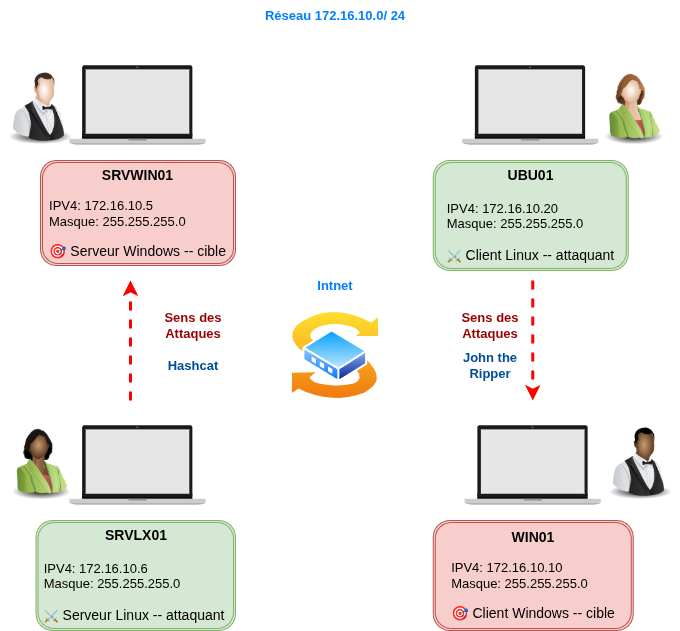

The diagram above was exported from draw.io. Its source (the exported page's mxGraphModel, read from the mxfile embedded in the PNG):
<mxGraphModel dx="2053" dy="1153" grid="1" gridSize="10" guides="1" tooltips="1" connect="1" arrows="1" fold="1" page="1" pageScale="1" pageWidth="827" pageHeight="1169" math="0" shadow="0">
  <root>
    <mxCell id="0" />
    <mxCell id="1" parent="0" />
    <mxCell id="QQOhwMnaldIYczXLi02y-7" parent="1" style="shape=image;html=1;verticalAlign=top;verticalLabelPosition=bottom;labelBackgroundColor=#ffffff;imageAspect=0;aspect=fixed;image=https://icons.diagrams.net/icon-cache1/Devices-2792/Macbook-587.svg" value="" vertex="1">
      <mxGeometry height="170" width="170" x="32.5" y="120" as="geometry" />
    </mxCell>
    <mxCell id="QQOhwMnaldIYczXLi02y-8" parent="1" style="shape=image;html=1;verticalAlign=top;verticalLabelPosition=bottom;labelBackgroundColor=#ffffff;imageAspect=0;aspect=fixed;image=https://icons.diagrams.net/icon-cache1/Devices-2792/Macbook-587.svg" value="" vertex="1">
      <mxGeometry height="170" width="170" x="425.25" y="120" as="geometry" />
    </mxCell>
    <mxCell id="QQOhwMnaldIYczXLi02y-10" parent="1" style="shape=image;html=1;verticalAlign=top;verticalLabelPosition=bottom;labelBackgroundColor=#ffffff;imageAspect=0;aspect=fixed;image=https://icons.diagrams.net/icon-cache1/Devices-2792/Macbook-587.svg" value="" vertex="1">
      <mxGeometry height="170" width="170" x="32.5" y="480" as="geometry" />
    </mxCell>
    <mxCell id="QQOhwMnaldIYczXLi02y-11" parent="1" style="shape=image;html=1;verticalAlign=top;verticalLabelPosition=bottom;labelBackgroundColor=#ffffff;imageAspect=0;aspect=fixed;image=https://icons.diagrams.net/icon-cache1/Devices-2792/Macbook-587.svg" value="" vertex="1">
      <mxGeometry height="170" width="170" x="427.75" y="480" as="geometry" />
    </mxCell>
    <mxCell id="QQOhwMnaldIYczXLi02y-18" parent="1" style="shape=ext;double=1;rounded=1;whiteSpace=wrap;html=1;labelBackgroundColor=none;fillColor=#f8cecc;strokeColor=#b85450;" value="&lt;b&gt;&lt;font style=&quot;font-size: 14px;&quot;&gt;SRVWIN01&lt;/font&gt;&lt;/b&gt;&lt;div&gt;&lt;br&gt;&lt;div style=&quot;text-align: left;&quot;&gt;&lt;/div&gt;&lt;div style=&quot;text-align: left;&quot;&gt;&lt;/div&gt;&lt;div style=&quot;text-align: left;&quot;&gt;&lt;/div&gt;&lt;div style=&quot;text-align: left;&quot;&gt;&lt;font style=&quot;font-size: 13px;&quot;&gt;IPV4: 172.16.10.5&lt;/font&gt;&lt;/div&gt;&lt;div style=&quot;text-align: left;&quot;&gt;&lt;font style=&quot;font-size: 13px;&quot;&gt;Masque: 255.255.255.0&lt;/font&gt;&lt;/div&gt;&lt;div style=&quot;text-align: left;&quot;&gt;&lt;br&gt;&lt;/div&gt;&lt;div style=&quot;text-align: left;&quot;&gt;&lt;font style=&quot;font-size: 14px;&quot;&gt;🎯 Serveur Windows -- cible&lt;/font&gt;&lt;/div&gt;&lt;/div&gt;" vertex="1">
      <mxGeometry height="105" width="195" x="20" y="260" as="geometry" />
    </mxCell>
    <mxCell id="QQOhwMnaldIYczXLi02y-20" parent="1" style="shape=ext;double=1;rounded=1;whiteSpace=wrap;html=1;labelBackgroundColor=none;fillColor=#d5e8d4;strokeColor=#82b366;" value="&lt;div&gt;&lt;span style=&quot;font-size: 14px;&quot;&gt;&lt;b&gt;UBU01&lt;/b&gt;&lt;/span&gt;&lt;/div&gt;&lt;div&gt;&lt;span style=&quot;font-size: 14px;&quot;&gt;&lt;b&gt;&lt;br&gt;&lt;/b&gt;&lt;/span&gt;&lt;div style=&quot;text-align: left;&quot;&gt;&lt;/div&gt;&lt;div style=&quot;text-align: left;&quot;&gt;&lt;/div&gt;&lt;div style=&quot;text-align: left;&quot;&gt;&lt;/div&gt;&lt;div style=&quot;text-align: left;&quot;&gt;&lt;font style=&quot;font-size: 13px;&quot;&gt;IPV4: 172.16.10.20&lt;/font&gt;&lt;/div&gt;&lt;div style=&quot;text-align: left;&quot;&gt;&lt;font style=&quot;font-size: 13px;&quot;&gt;Masque: 255.255.255.0&lt;/font&gt;&lt;/div&gt;&lt;div style=&quot;text-align: left;&quot;&gt;&lt;font style=&quot;font-size: 13px;&quot;&gt;&lt;br&gt;&lt;/font&gt;&lt;/div&gt;&lt;div style=&quot;&quot;&gt;&lt;span style=&quot;background-color: transparent; color: light-dark(rgb(0, 0, 0), rgb(255, 255, 255)); text-wrap-mode: nowrap; font-family: &amp;quot;Anthropic Sans&amp;quot;, -apple-system, BlinkMacSystemFont, &amp;quot;Segoe UI&amp;quot;, sans-serif;&quot;&gt;⚔&lt;span style=&quot;font-size: 14px;&quot;&gt;&amp;nbsp;Client Linux -- attaquant&lt;/span&gt;&lt;/span&gt;&lt;/div&gt;&lt;/div&gt;" vertex="1">
      <mxGeometry height="110" width="195" x="412.75" y="260" as="geometry" />
    </mxCell>
    <mxCell id="QQOhwMnaldIYczXLi02y-21" parent="1" style="shape=ext;double=1;rounded=1;whiteSpace=wrap;html=1;labelBackgroundColor=none;fillColor=#f8cecc;strokeColor=#b85450;" value="&lt;b&gt;&lt;font style=&quot;font-size: 14px;&quot;&gt;WIN01&lt;/font&gt;&lt;/b&gt;&lt;div&gt;&lt;br&gt;&lt;div style=&quot;text-align: left;&quot;&gt;&lt;/div&gt;&lt;div style=&quot;text-align: left;&quot;&gt;&lt;/div&gt;&lt;div style=&quot;text-align: left;&quot;&gt;&lt;/div&gt;&lt;div style=&quot;text-align: left;&quot;&gt;&lt;font style=&quot;font-size: 13px;&quot;&gt;IPV4: 172.16.10.10&lt;/font&gt;&lt;/div&gt;&lt;div style=&quot;text-align: left;&quot;&gt;&lt;font style=&quot;font-size: 13px;&quot;&gt;Masque: 255.255.255.0&lt;/font&gt;&lt;/div&gt;&lt;div style=&quot;text-align: left;&quot;&gt;&lt;br&gt;&lt;/div&gt;&lt;div style=&quot;text-align: left;&quot;&gt;&lt;font style=&quot;font-size: 14px;&quot;&gt;🎯 Client Windows -- cible&lt;/font&gt;&lt;/div&gt;&lt;/div&gt;" vertex="1">
      <mxGeometry height="110" width="200" x="412.75" y="620" as="geometry" />
    </mxCell>
    <mxCell id="QQOhwMnaldIYczXLi02y-22" parent="1" style="shape=ext;double=1;rounded=1;whiteSpace=wrap;html=1;labelBackgroundColor=none;fillColor=#d5e8d4;strokeColor=#82b366;" value="&lt;div&gt;&lt;span style=&quot;font-size: 14px;&quot;&gt;&lt;b&gt;SRVLX01&lt;/b&gt;&lt;/span&gt;&lt;/div&gt;&lt;div&gt;&lt;span style=&quot;font-size: 14px;&quot;&gt;&lt;b&gt;&lt;br&gt;&lt;/b&gt;&lt;/span&gt;&lt;div style=&quot;text-align: left;&quot;&gt;&lt;/div&gt;&lt;div style=&quot;text-align: left;&quot;&gt;&lt;/div&gt;&lt;div style=&quot;text-align: left;&quot;&gt;&lt;/div&gt;&lt;div style=&quot;text-align: left;&quot;&gt;&lt;font style=&quot;font-size: 13px;&quot;&gt;IPV4: 172.16.10.6&lt;/font&gt;&lt;/div&gt;&lt;div style=&quot;text-align: left;&quot;&gt;&lt;font style=&quot;font-size: 13px;&quot;&gt;Masque: 255.255.255.0&lt;/font&gt;&lt;/div&gt;&lt;div style=&quot;text-align: left;&quot;&gt;&lt;font style=&quot;font-size: 13px;&quot;&gt;&lt;br&gt;&lt;/font&gt;&lt;/div&gt;&lt;div style=&quot;&quot;&gt;&lt;span style=&quot;background-color: transparent; color: light-dark(rgb(0, 0, 0), rgb(255, 255, 255)); text-wrap-mode: nowrap; font-family: &amp;quot;Anthropic Sans&amp;quot;, -apple-system, BlinkMacSystemFont, &amp;quot;Segoe UI&amp;quot;, sans-serif;&quot;&gt;⚔&lt;span style=&quot;font-size: 14px;&quot;&gt;&amp;nbsp;Serveur Linux -- attaquant&amp;nbsp;&lt;/span&gt;&lt;/span&gt;&lt;/div&gt;&lt;/div&gt;" vertex="1">
      <mxGeometry height="110" width="199.5" x="15.5" y="620" as="geometry" />
    </mxCell>
    <mxCell id="QQOhwMnaldIYczXLi02y-25" parent="1" style="image;html=1;image=img/lib/clip_art/people/Suit_Woman_Green_128x128.png" value="" vertex="1">
      <mxGeometry height="80" width="80" x="572.5" y="165" as="geometry" />
    </mxCell>
    <mxCell id="QQOhwMnaldIYczXLi02y-27" parent="1" style="image;html=1;image=img/lib/clip_art/people/Waiter_Black_128x128.png" value="" vertex="1">
      <mxGeometry height="80" width="80" x="580" y="520" as="geometry" />
    </mxCell>
    <mxCell id="QQOhwMnaldIYczXLi02y-28" parent="1" style="image;html=1;image=img/lib/clip_art/people/Suit_Woman_Green_Black_128x128.png" value="" vertex="1">
      <mxGeometry height="80" width="80" x="-20" y="520" as="geometry" />
    </mxCell>
    <mxCell id="QQOhwMnaldIYczXLi02y-30" parent="1" style="image;html=1;image=img/lib/clip_art/people/Waiter_128x128.png" value="" vertex="1">
      <mxGeometry height="80" width="80" x="-20" y="165" as="geometry" />
    </mxCell>
    <mxCell id="QQOhwMnaldIYczXLi02y-31" parent="1" style="image;aspect=fixed;perimeter=ellipsePerimeter;html=1;align=center;shadow=0;dashed=0;spacingTop=3;image=img/lib/active_directory/switch.svg;" value="" vertex="1">
      <mxGeometry height="90" width="90" x="270" y="410" as="geometry" />
    </mxCell>
    <mxCell id="QQOhwMnaldIYczXLi02y-51" edge="1" parent="1" style="edgeStyle=segmentEdgeStyle;endArrow=classic;html=1;curved=0;rounded=0;endSize=8;startSize=8;entryX=0.12;entryY=1.024;entryDx=0;entryDy=0;entryPerimeter=0;strokeWidth=2;strokeColor=#FFFFFF;" target="QQOhwMnaldIYczXLi02y-31" value="">
      <mxGeometry height="50" relative="1" width="50" as="geometry">
        <mxPoint x="220" y="640" as="sourcePoint" />
        <mxPoint x="280" y="510" as="targetPoint" />
      </mxGeometry>
    </mxCell>
    <mxCell id="QQOhwMnaldIYczXLi02y-52" edge="1" parent="1" style="edgeStyle=segmentEdgeStyle;endArrow=classic;html=1;curved=0;rounded=0;endSize=8;startSize=8;entryX=0.12;entryY=1.024;entryDx=0;entryDy=0;entryPerimeter=0;strokeWidth=2;strokeColor=#FFFFFF;" value="">
      <mxGeometry height="50" relative="1" width="50" as="geometry">
        <mxPoint x="400" y="272" as="sourcePoint" />
        <mxPoint x="341.75" y="410" as="targetPoint" />
      </mxGeometry>
    </mxCell>
    <mxCell id="QQOhwMnaldIYczXLi02y-53" edge="1" parent="1" style="edgeStyle=segmentEdgeStyle;endArrow=classic;html=1;curved=0;rounded=0;endSize=8;startSize=8;entryX=0.12;entryY=1.024;entryDx=0;entryDy=0;entryPerimeter=0;strokeWidth=2;strokeColor=#FFFFFF;" value="">
      <mxGeometry height="50" relative="1" width="50" as="geometry">
        <mxPoint x="220" y="273" as="sourcePoint" />
        <mxPoint x="290" y="410" as="targetPoint" />
      </mxGeometry>
    </mxCell>
    <mxCell id="QQOhwMnaldIYczXLi02y-54" edge="1" parent="1" style="edgeStyle=segmentEdgeStyle;endArrow=classic;html=1;curved=0;rounded=0;endSize=8;startSize=8;entryX=0.12;entryY=1.024;entryDx=0;entryDy=0;entryPerimeter=0;strokeWidth=2;strokeColor=#FFFFFF;" value="">
      <mxGeometry height="50" relative="1" width="50" as="geometry">
        <mxPoint x="410" y="641" as="sourcePoint" />
        <mxPoint x="340" y="500" as="targetPoint" />
      </mxGeometry>
    </mxCell>
    <mxCell id="QQOhwMnaldIYczXLi02y-57" parent="1" style="text;html=1;whiteSpace=wrap;strokeColor=none;fillColor=none;align=center;verticalAlign=middle;rounded=0;" value="&lt;font style=&quot;font-size: 13px; color: rgb(0, 127, 255);&quot;&gt;&lt;b&gt;Réseau 172.16.10.0/ 24&lt;/b&gt;&lt;/font&gt;" vertex="1">
      <mxGeometry height="30" width="200" x="215" y="100" as="geometry" />
    </mxCell>
    <mxCell id="QQOhwMnaldIYczXLi02y-64" edge="1" parent="1" style="endArrow=classic;html=1;rounded=0;entryX=0.41;entryY=1.048;entryDx=0;entryDy=0;entryPerimeter=0;exitX=0.397;exitY=0.059;exitDx=0;exitDy=0;exitPerimeter=0;strokeWidth=3;strokeColor=#FF0000;dashed=1;" value="">
      <mxGeometry height="50" relative="1" width="50" as="geometry">
        <mxPoint x="110.03999999999978" y="499.99999999999994" as="sourcePoint" />
        <mxPoint x="109.99999999999982" y="380.00999999999993" as="targetPoint" />
      </mxGeometry>
    </mxCell>
    <mxCell id="QQOhwMnaldIYczXLi02y-65" edge="1" parent="1" style="endArrow=classic;html=1;rounded=0;entryX=0.41;entryY=1.048;entryDx=0;entryDy=0;entryPerimeter=0;exitX=0.397;exitY=0.059;exitDx=0;exitDy=0;exitPerimeter=0;strokeWidth=3;strokeColor=#FF0000;dashed=1;" value="">
      <mxGeometry height="50" relative="1" width="50" as="geometry">
        <mxPoint x="512.25" y="380.01" as="sourcePoint" />
        <mxPoint x="512.29" y="500" as="targetPoint" />
      </mxGeometry>
    </mxCell>
    <mxCell id="QQOhwMnaldIYczXLi02y-73" parent="1" style="text;html=1;whiteSpace=wrap;strokeColor=none;fillColor=none;align=center;verticalAlign=middle;rounded=0;" value="&lt;b&gt;&lt;font style=&quot;font-size: 13px; color: rgb(153, 0, 0);&quot;&gt;Sens des Attaques&lt;/font&gt;&lt;/b&gt;" vertex="1">
      <mxGeometry height="30" width="60" x="142.5" y="410" as="geometry" />
    </mxCell>
    <mxCell id="QQOhwMnaldIYczXLi02y-74" parent="1" style="text;html=1;whiteSpace=wrap;strokeColor=none;fillColor=none;align=center;verticalAlign=middle;rounded=0;" value="&lt;b&gt;&lt;font style=&quot;font-size: 13px; color: rgb(153, 0, 0);&quot;&gt;Sens des Attaques&lt;/font&gt;&lt;/b&gt;" vertex="1">
      <mxGeometry height="30" width="60" x="440" y="410" as="geometry" />
    </mxCell>
    <mxCell id="QQOhwMnaldIYczXLi02y-76" parent="1" style="text;html=1;whiteSpace=wrap;strokeColor=none;fillColor=none;align=center;verticalAlign=middle;rounded=0;" value="&lt;font style=&quot;color: rgb(0, 76, 153); font-size: 13px;&quot;&gt;&lt;b&gt;John the Ripper&lt;/b&gt;&lt;/font&gt;" vertex="1">
      <mxGeometry height="30" width="60" x="440" y="450" as="geometry" />
    </mxCell>
    <mxCell id="QQOhwMnaldIYczXLi02y-77" parent="1" style="text;html=1;whiteSpace=wrap;strokeColor=none;fillColor=none;align=center;verticalAlign=middle;rounded=0;" value="&lt;font style=&quot;color: rgb(0, 76, 153); font-size: 13px;&quot;&gt;&lt;b&gt;Hashcat&lt;/b&gt;&lt;/font&gt;" vertex="1">
      <mxGeometry height="30" width="60" x="142.5" y="450" as="geometry" />
    </mxCell>
    <mxCell id="QQOhwMnaldIYczXLi02y-83" parent="1" style="text;html=1;whiteSpace=wrap;strokeColor=none;fillColor=none;align=center;verticalAlign=middle;rounded=0;" value="&lt;font style=&quot;font-size: 13px; color: rgb(0, 127, 255);&quot;&gt;&lt;b&gt;Intnet&lt;/b&gt;&lt;/font&gt;" vertex="1">
      <mxGeometry height="30" width="60" x="285" y="370" as="geometry" />
    </mxCell>
  </root>
</mxGraphModel>